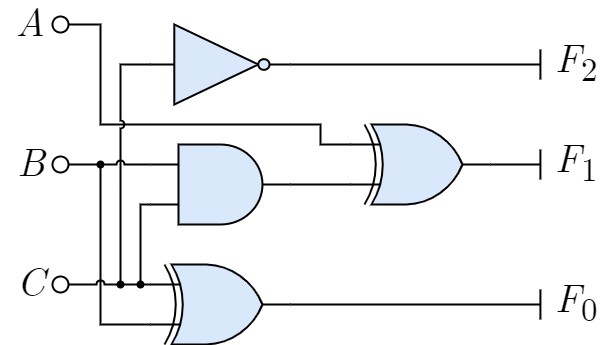

The diagram above was exported from draw.io. Its source (the exported page's mxGraphModel, read from the mxfile embedded in the PNG):
<mxGraphModel dx="693" dy="755" grid="1" gridSize="10" guides="1" tooltips="1" connect="1" arrows="1" fold="1" page="1" pageScale="1" pageWidth="827" pageHeight="1169" math="0" shadow="0">
  <root>
    <mxCell id="0" />
    <mxCell id="1" parent="0" />
    <mxCell id="2" value="&lt;span style=&quot;text-align: left; font-size: 40px;&quot;&gt;A&lt;/span&gt;" style="text;html=1;align=right;verticalAlign=middle;whiteSpace=wrap;rounded=0;fontFamily=CMU Serif;fontSize=40;fontColor=default;labelBackgroundColor=none;fontStyle=2;spacingLeft=3;spacingRight=3;" vertex="1" parent="1">
      <mxGeometry x="90" y="100" width="50" height="40" as="geometry" />
    </mxCell>
    <mxCell id="3" style="edgeStyle=orthogonalEdgeStyle;rounded=0;orthogonalLoop=1;jettySize=auto;html=1;exitX=0.9;exitY=0.5;exitDx=0;exitDy=0;exitPerimeter=0;fontFamily=Helvetica;fontSize=20;fontColor=default;endArrow=none;endFill=0;strokeWidth=2;entryX=0;entryY=0.25;entryDx=0;entryDy=0;entryPerimeter=0;jumpStyle=arc;" edge="1" source="4" parent="1" target="7">
      <mxGeometry relative="1" as="geometry">
        <mxPoint x="200" y="120" as="targetPoint" />
        <Array as="points">
          <mxPoint x="190" y="120" />
          <mxPoint x="190" y="220" />
          <mxPoint x="410" y="220" />
          <mxPoint x="410" y="240" />
        </Array>
      </mxGeometry>
    </mxCell>
    <mxCell id="4" value="" style="verticalLabelPosition=bottom;shadow=0;dashed=0;align=center;html=1;verticalAlign=top;shape=mxgraph.electrical.logic_gates.inverting_contact;fontFamily=Helvetica;fontSize=20;strokeWidth=2;" vertex="1" parent="1">
      <mxGeometry x="140" y="110" width="20" height="20" as="geometry" />
    </mxCell>
    <mxCell id="16" style="edgeStyle=orthogonalEdgeStyle;shape=connector;rounded=0;jumpStyle=arc;html=1;exitX=0;exitY=0.5;exitDx=0;exitDy=0;exitPerimeter=0;labelBackgroundColor=default;strokeColor=default;strokeWidth=2;fontFamily=Helvetica;fontSize=20;fontColor=default;endArrow=none;endFill=0;" edge="1" parent="1" source="5">
      <mxGeometry relative="1" as="geometry">
        <mxPoint x="210" y="380" as="targetPoint" />
      </mxGeometry>
    </mxCell>
    <mxCell id="5" value="" style="verticalLabelPosition=bottom;shadow=0;dashed=0;align=center;html=1;verticalAlign=top;shape=mxgraph.electrical.logic_gates.inverter_2;strokeColor=default;fontFamily=Helvetica;fontSize=12;fontColor=default;fillColor=#dae8fc;strokeWidth=2;" vertex="1" parent="1">
      <mxGeometry x="240" y="120" width="140" height="80" as="geometry" />
    </mxCell>
    <mxCell id="17" style="edgeStyle=orthogonalEdgeStyle;shape=connector;rounded=0;jumpStyle=arc;html=1;exitX=0;exitY=0.75;exitDx=0;exitDy=0;exitPerimeter=0;labelBackgroundColor=default;strokeColor=default;strokeWidth=2;fontFamily=Helvetica;fontSize=20;fontColor=default;endArrow=none;endFill=0;" edge="1" parent="1" source="6">
      <mxGeometry relative="1" as="geometry">
        <mxPoint x="230" y="380" as="targetPoint" />
      </mxGeometry>
    </mxCell>
    <mxCell id="6" value="" style="verticalLabelPosition=bottom;shadow=0;dashed=0;align=center;html=1;verticalAlign=top;shape=mxgraph.electrical.logic_gates.logic_gate;operation=and;strokeColor=default;fontFamily=Helvetica;fontSize=12;fontColor=default;fillColor=#dae8fc;strokeWidth=2;" vertex="1" parent="1">
      <mxGeometry x="240" y="240" width="140" height="80" as="geometry" />
    </mxCell>
    <mxCell id="23" style="edgeStyle=orthogonalEdgeStyle;shape=connector;rounded=0;jumpStyle=arc;html=1;exitX=0;exitY=0.75;exitDx=0;exitDy=0;exitPerimeter=0;entryX=1;entryY=0.5;entryDx=0;entryDy=0;entryPerimeter=0;labelBackgroundColor=default;strokeColor=default;strokeWidth=2;fontFamily=Helvetica;fontSize=20;fontColor=default;endArrow=none;endFill=0;" edge="1" parent="1" source="7" target="6">
      <mxGeometry relative="1" as="geometry" />
    </mxCell>
    <mxCell id="7" value="" style="verticalLabelPosition=bottom;shadow=0;dashed=0;align=center;html=1;verticalAlign=top;shape=mxgraph.electrical.logic_gates.logic_gate;operation=xor;strokeColor=default;fontFamily=Helvetica;fontSize=12;fontColor=default;fillColor=#dae8fc;strokeWidth=2;" vertex="1" parent="1">
      <mxGeometry x="440" y="220" width="140" height="80" as="geometry" />
    </mxCell>
    <mxCell id="18" style="edgeStyle=orthogonalEdgeStyle;shape=connector;rounded=0;jumpStyle=arc;html=1;exitX=0;exitY=0.75;exitDx=0;exitDy=0;exitPerimeter=0;labelBackgroundColor=default;strokeColor=default;strokeWidth=2;fontFamily=Helvetica;fontSize=20;fontColor=default;endArrow=none;endFill=0;" edge="1" parent="1" source="8">
      <mxGeometry relative="1" as="geometry">
        <mxPoint x="190" y="260" as="targetPoint" />
      </mxGeometry>
    </mxCell>
    <mxCell id="8" value="" style="verticalLabelPosition=bottom;shadow=0;dashed=0;align=center;html=1;verticalAlign=top;shape=mxgraph.electrical.logic_gates.logic_gate;operation=xor;strokeColor=default;fontFamily=Helvetica;fontSize=12;fontColor=default;fillColor=#dae8fc;strokeWidth=2;" vertex="1" parent="1">
      <mxGeometry x="240" y="360" width="140" height="80" as="geometry" />
    </mxCell>
    <mxCell id="9" value="&lt;span style=&quot;text-align: left; font-size: 40px;&quot;&gt;B&lt;/span&gt;" style="text;html=1;align=right;verticalAlign=middle;whiteSpace=wrap;rounded=0;fontFamily=CMU Serif;fontSize=40;fontColor=default;labelBackgroundColor=none;fontStyle=2;spacingLeft=3;spacingRight=3;" vertex="1" parent="1">
      <mxGeometry x="90" y="240" width="50" height="40" as="geometry" />
    </mxCell>
    <mxCell id="10" style="edgeStyle=orthogonalEdgeStyle;rounded=0;orthogonalLoop=1;jettySize=auto;html=1;exitDx=0;exitDy=0;exitPerimeter=0;fontFamily=Helvetica;fontSize=20;fontColor=default;endArrow=none;endFill=0;strokeWidth=2;entryX=0;entryY=0.25;entryDx=0;entryDy=0;entryPerimeter=0;jumpStyle=arc;startArrow=none;" edge="1" source="33" parent="1" target="6">
      <mxGeometry relative="1" as="geometry">
        <mxPoint x="200" y="260" as="targetPoint" />
        <Array as="points" />
      </mxGeometry>
    </mxCell>
    <mxCell id="11" value="" style="verticalLabelPosition=bottom;shadow=0;dashed=0;align=center;html=1;verticalAlign=top;shape=mxgraph.electrical.logic_gates.inverting_contact;fontFamily=Helvetica;fontSize=20;strokeWidth=2;" vertex="1" parent="1">
      <mxGeometry x="140" y="250" width="20" height="20" as="geometry" />
    </mxCell>
    <mxCell id="12" value="&lt;span style=&quot;text-align: left; font-size: 40px;&quot;&gt;C&lt;/span&gt;" style="text;html=1;align=right;verticalAlign=middle;whiteSpace=wrap;rounded=0;fontFamily=CMU Serif;fontSize=40;fontColor=default;labelBackgroundColor=none;fontStyle=2;spacingLeft=3;spacingRight=3;" vertex="1" parent="1">
      <mxGeometry x="90" y="360" width="50" height="40" as="geometry" />
    </mxCell>
    <mxCell id="13" style="edgeStyle=orthogonalEdgeStyle;rounded=0;orthogonalLoop=1;jettySize=auto;html=1;exitDx=0;exitDy=0;exitPerimeter=0;fontFamily=Helvetica;fontSize=20;fontColor=default;endArrow=none;endFill=0;strokeWidth=2;entryX=0;entryY=0.25;entryDx=0;entryDy=0;entryPerimeter=0;jumpStyle=arc;startArrow=none;" edge="1" source="37" parent="1" target="8">
      <mxGeometry relative="1" as="geometry">
        <mxPoint x="200" y="380" as="targetPoint" />
        <Array as="points" />
      </mxGeometry>
    </mxCell>
    <mxCell id="14" value="" style="verticalLabelPosition=bottom;shadow=0;dashed=0;align=center;html=1;verticalAlign=top;shape=mxgraph.electrical.logic_gates.inverting_contact;fontFamily=Helvetica;fontSize=20;strokeWidth=2;" vertex="1" parent="1">
      <mxGeometry x="140" y="370" width="20" height="20" as="geometry" />
    </mxCell>
    <mxCell id="19" value="&lt;span style=&quot;font-size: 40px;&quot;&gt;F&lt;/span&gt;&lt;span style=&quot;font-style: normal; font-size: 40px;&quot;&gt;&lt;span style=&quot;font-size: 40px;&quot;&gt;&lt;span style=&quot;font-size: 40px;&quot;&gt;&lt;sub&gt;0&lt;/sub&gt;&lt;/span&gt;&lt;/span&gt;&lt;/span&gt;" style="text;html=1;align=left;verticalAlign=middle;whiteSpace=wrap;rounded=0;fontFamily=CMU Serif;fontSize=40;fontColor=default;labelBackgroundColor=none;fontStyle=2;spacingLeft=3;spacingRight=3;" vertex="1" parent="1">
      <mxGeometry x="640" y="380" width="50" height="40" as="geometry" />
    </mxCell>
    <mxCell id="20" value="" style="group;fontFamily=Helvetica;fontSize=20;fontColor=default;" vertex="1" connectable="0" parent="1">
      <mxGeometry x="610" y="400" width="19.909999999999968" height="5" as="geometry" />
    </mxCell>
    <mxCell id="21" style="edgeStyle=orthogonalEdgeStyle;rounded=0;orthogonalLoop=1;jettySize=auto;html=1;fontFamily=Helvetica;fontSize=20;fontColor=default;endArrow=none;endFill=0;strokeWidth=2;labelBackgroundColor=default;strokeColor=default;shape=connector;jumpStyle=arc;exitX=1;exitY=0.5;exitDx=0;exitDy=0;exitPerimeter=0;" edge="1" parent="20" source="8">
      <mxGeometry relative="1" as="geometry">
        <mxPoint x="20" as="targetPoint" />
        <Array as="points" />
        <mxPoint x="-30" as="sourcePoint" />
      </mxGeometry>
    </mxCell>
    <mxCell id="22" style="edgeStyle=orthogonalEdgeStyle;rounded=0;orthogonalLoop=1;jettySize=auto;html=1;fontFamily=Helvetica;fontSize=20;fontColor=default;endArrow=none;endFill=0;strokeWidth=2;labelBackgroundColor=default;strokeColor=default;shape=connector;jumpStyle=arc;" edge="1" parent="20">
      <mxGeometry relative="1" as="geometry">
        <mxPoint x="19.909999999999968" y="15" as="targetPoint" />
        <Array as="points">
          <mxPoint x="19.909999999999968" y="5" />
          <mxPoint x="19.909999999999968" y="5" />
        </Array>
        <mxPoint x="19.909999999999968" y="-15" as="sourcePoint" />
      </mxGeometry>
    </mxCell>
    <mxCell id="24" value="&lt;span style=&quot;font-size: 40px;&quot;&gt;F&lt;/span&gt;&lt;span style=&quot;font-style: normal; font-size: 40px;&quot;&gt;&lt;span style=&quot;font-size: 40px;&quot;&gt;&lt;span style=&quot;font-size: 40px;&quot;&gt;&lt;sub&gt;1&lt;/sub&gt;&lt;/span&gt;&lt;/span&gt;&lt;/span&gt;" style="text;html=1;align=left;verticalAlign=middle;whiteSpace=wrap;rounded=0;fontFamily=CMU Serif;fontSize=40;fontColor=default;labelBackgroundColor=none;fontStyle=2;spacingLeft=3;spacingRight=3;" vertex="1" parent="1">
      <mxGeometry x="640" y="240" width="50" height="40" as="geometry" />
    </mxCell>
    <mxCell id="25" value="" style="group;fontFamily=Helvetica;fontSize=20;fontColor=default;" vertex="1" connectable="0" parent="1">
      <mxGeometry x="610" y="260" width="19.909999999999968" height="5" as="geometry" />
    </mxCell>
    <mxCell id="26" style="edgeStyle=orthogonalEdgeStyle;rounded=0;orthogonalLoop=1;jettySize=auto;html=1;fontFamily=Helvetica;fontSize=20;fontColor=default;endArrow=none;endFill=0;strokeWidth=2;labelBackgroundColor=default;strokeColor=default;shape=connector;jumpStyle=arc;exitX=1;exitY=0.5;exitDx=0;exitDy=0;exitPerimeter=0;" edge="1" parent="25" source="7">
      <mxGeometry relative="1" as="geometry">
        <mxPoint x="20" as="targetPoint" />
        <Array as="points" />
        <mxPoint x="-30" as="sourcePoint" />
      </mxGeometry>
    </mxCell>
    <mxCell id="27" style="edgeStyle=orthogonalEdgeStyle;rounded=0;orthogonalLoop=1;jettySize=auto;html=1;fontFamily=Helvetica;fontSize=20;fontColor=default;endArrow=none;endFill=0;strokeWidth=2;labelBackgroundColor=default;strokeColor=default;shape=connector;jumpStyle=arc;" edge="1" parent="25">
      <mxGeometry relative="1" as="geometry">
        <mxPoint x="19.909999999999968" y="15" as="targetPoint" />
        <Array as="points">
          <mxPoint x="19.909999999999968" y="5" />
          <mxPoint x="19.909999999999968" y="5" />
        </Array>
        <mxPoint x="19.909999999999968" y="-15" as="sourcePoint" />
      </mxGeometry>
    </mxCell>
    <mxCell id="28" value="&lt;span style=&quot;font-size: 40px;&quot;&gt;F&lt;/span&gt;&lt;span style=&quot;font-style: normal; font-size: 40px;&quot;&gt;&lt;span style=&quot;font-size: 40px;&quot;&gt;&lt;span style=&quot;font-size: 40px;&quot;&gt;&lt;sub&gt;2&lt;/sub&gt;&lt;/span&gt;&lt;/span&gt;&lt;/span&gt;" style="text;html=1;align=left;verticalAlign=middle;whiteSpace=wrap;rounded=0;fontFamily=CMU Serif;fontSize=40;fontColor=default;labelBackgroundColor=none;fontStyle=2;spacingLeft=3;spacingRight=3;" vertex="1" parent="1">
      <mxGeometry x="640" y="140" width="50" height="40" as="geometry" />
    </mxCell>
    <mxCell id="29" value="" style="group;fontFamily=Helvetica;fontSize=20;fontColor=default;" vertex="1" connectable="0" parent="1">
      <mxGeometry x="610" y="160" width="19.909999999999968" height="5" as="geometry" />
    </mxCell>
    <mxCell id="30" style="edgeStyle=orthogonalEdgeStyle;rounded=0;orthogonalLoop=1;jettySize=auto;html=1;fontFamily=Helvetica;fontSize=20;fontColor=default;endArrow=none;endFill=0;strokeWidth=2;labelBackgroundColor=default;strokeColor=default;shape=connector;jumpStyle=arc;exitX=1;exitY=0.5;exitDx=0;exitDy=0;exitPerimeter=0;" edge="1" parent="29" source="5">
      <mxGeometry relative="1" as="geometry">
        <mxPoint x="20" as="targetPoint" />
        <Array as="points" />
        <mxPoint x="-30" as="sourcePoint" />
      </mxGeometry>
    </mxCell>
    <mxCell id="31" style="edgeStyle=orthogonalEdgeStyle;rounded=0;orthogonalLoop=1;jettySize=auto;html=1;fontFamily=Helvetica;fontSize=20;fontColor=default;endArrow=none;endFill=0;strokeWidth=2;labelBackgroundColor=default;strokeColor=default;shape=connector;jumpStyle=arc;" edge="1" parent="29">
      <mxGeometry relative="1" as="geometry">
        <mxPoint x="19.909999999999968" y="15" as="targetPoint" />
        <Array as="points">
          <mxPoint x="19.909999999999968" y="5" />
          <mxPoint x="19.909999999999968" y="5" />
        </Array>
        <mxPoint x="19.909999999999968" y="-15" as="sourcePoint" />
      </mxGeometry>
    </mxCell>
    <mxCell id="32" value="" style="edgeStyle=orthogonalEdgeStyle;rounded=0;orthogonalLoop=1;jettySize=auto;html=1;exitX=0.9;exitY=0.5;exitDx=0;exitDy=0;exitPerimeter=0;fontFamily=Helvetica;fontSize=20;fontColor=default;endArrow=none;endFill=0;strokeWidth=2;entryDx=0;entryDy=0;entryPerimeter=0;jumpStyle=arc;" edge="1" parent="1" source="11" target="33">
      <mxGeometry relative="1" as="geometry">
        <mxPoint x="240" y="260" as="targetPoint" />
        <Array as="points" />
        <mxPoint x="158" y="260" as="sourcePoint" />
      </mxGeometry>
    </mxCell>
    <mxCell id="33" value="" style="shape=waypoint;sketch=0;fillStyle=solid;size=6;pointerEvents=1;points=[];fillColor=none;resizable=0;rotatable=0;perimeter=centerPerimeter;snapToPoint=1;fontSize=40;strokeWidth=2;fontFamily=Helvetica;fontColor=default;" vertex="1" parent="1">
      <mxGeometry x="180" y="250" width="20" height="20" as="geometry" />
    </mxCell>
    <mxCell id="34" value="" style="edgeStyle=orthogonalEdgeStyle;rounded=0;orthogonalLoop=1;jettySize=auto;html=1;exitX=0.9;exitY=0.5;exitDx=0;exitDy=0;exitPerimeter=0;fontFamily=Helvetica;fontSize=20;fontColor=default;endArrow=none;endFill=0;strokeWidth=2;entryDx=0;entryDy=0;entryPerimeter=0;jumpStyle=arc;" edge="1" parent="1" source="14" target="35">
      <mxGeometry relative="1" as="geometry">
        <mxPoint x="240" y="380" as="targetPoint" />
        <Array as="points" />
        <mxPoint x="158" y="380" as="sourcePoint" />
      </mxGeometry>
    </mxCell>
    <mxCell id="35" value="" style="shape=waypoint;sketch=0;fillStyle=solid;size=6;pointerEvents=1;points=[];fillColor=none;resizable=0;rotatable=0;perimeter=centerPerimeter;snapToPoint=1;fontSize=40;strokeWidth=2;fontFamily=Helvetica;fontColor=default;" vertex="1" parent="1">
      <mxGeometry x="200" y="370" width="20" height="20" as="geometry" />
    </mxCell>
    <mxCell id="36" value="" style="edgeStyle=orthogonalEdgeStyle;rounded=0;orthogonalLoop=1;jettySize=auto;html=1;exitDx=0;exitDy=0;exitPerimeter=0;fontFamily=Helvetica;fontSize=20;fontColor=default;endArrow=none;endFill=0;strokeWidth=2;entryDx=0;entryDy=0;entryPerimeter=0;jumpStyle=arc;startArrow=none;" edge="1" parent="1" source="35" target="37">
      <mxGeometry relative="1" as="geometry">
        <mxPoint x="240" y="380" as="targetPoint" />
        <Array as="points" />
        <mxPoint x="210" y="380" as="sourcePoint" />
      </mxGeometry>
    </mxCell>
    <mxCell id="37" value="" style="shape=waypoint;sketch=0;fillStyle=solid;size=6;pointerEvents=1;points=[];fillColor=none;resizable=0;rotatable=0;perimeter=centerPerimeter;snapToPoint=1;fontSize=40;strokeWidth=2;fontFamily=Helvetica;fontColor=default;" vertex="1" parent="1">
      <mxGeometry x="220" y="370" width="20" height="20" as="geometry" />
    </mxCell>
  </root>
</mxGraphModel>